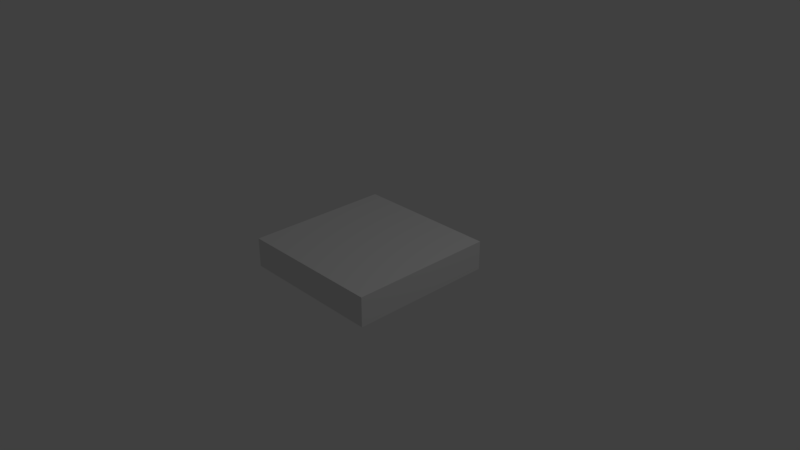 # Source: squere.blend  (saved by Blender 2.78.0; exported with 4.5.12 LTS)
import bpy
from mathutils import Matrix  # noqa: F401  (used for matrix-valued properties, if any)

bpy.ops.wm.read_factory_settings(use_empty=True)
scene = bpy.context.scene
scene.name = 'Scene'

# ---- collections
col_collection_1 = bpy.data.collections.new('Collection 1'); scene.collection.children.link(col_collection_1)

# ---- materials (node trees are filled in below, after node groups)
mat_material_001 = bpy.data.materials.new('Material.001')
mat_material_001.alpha_threshold = 0.0
mat_material_001.use_transparent_shadow = False
mat_material_001.roughness = 0.5

# ---- material node trees

# ---- world
world_world = bpy.data.worlds.new('World'); scene.world = world_world
world_world.color = (0.05088, 0.05088, 0.05088)
world_world.use_sun_shadow = False
world_world.sun_shadow_jitter_overblur = 0.0
world_world.cycles.sampling_method = 'MANUAL'

# ---- cameras
cam_camera = bpy.data.cameras.new('Camera')
cam_camera.clip_end = 100.0
cam_camera.lens = 35.0
cam_camera.sensor_width = 32.0
cam_camera.sensor_height = 18.0
cam_camera.ortho_scale = 7.314
cam_camera.dof.focus_distance = 0.0
cam_camera.dof.aperture_fstop = 128.0

# ---- lights
light_lamp = bpy.data.lights.new('Lamp', 'POINT')
light_lamp.transmission_factor = 0.0
light_lamp.cutoff_distance = 30.0
light_lamp.energy = 100.0
light_lamp.shadow_buffer_clip_start = 1.001
light_lamp.shadow_soft_size = 0.1
light_lamp.shadow_maximum_resolution = 0.006
light_lamp.use_absolute_resolution = True

# ---- meshes
me_cube_001 = bpy.data.meshes.new('Cube.001')
me_cube_001.from_pydata([(-1.0, -1.0, -1.0), (-1.0, -1.0, 1.0), (-1.0, 1.0, -1.0), (-1.0, 1.0, 1.0), (1.0, -1.0, -1.0), (1.0, -1.0, 1.0), (1.0, 1.0, -1.0), (1.0, 1.0, 1.0)], [], [(0, 1, 3, 2), (2, 3, 7, 6), (6, 7, 5, 4), (4, 5, 1, 0), (2, 6, 4, 0), (7, 3, 1, 5)])
me_cube_001.materials.append(mat_material_001)
me_cube_001.use_remesh_preserve_volume = False
me_cube_001.use_remesh_preserve_attributes = False
me_cube_001.use_mirror_vertex_groups = False
me_cube_001.update()

# ---- objects
ob_cube = bpy.data.objects.new('Cube', me_cube_001)
ob_lamp = bpy.data.objects.new('Lamp', light_lamp)
ob_camera = bpy.data.objects.new('Camera', cam_camera)

# ---- transforms, parenting, visibility, modifiers, constraints
ob_cube.location = (0.0, 0.0, 0.0)
ob_cube.scale = (1.0, 1.0, 0.2)
ob_cube.lineart.crease_threshold = 0.0
ob_lamp.location = (4.076, 1.005, 5.904)
ob_lamp.rotation_euler = (0.6503, 0.05522, 1.866)
ob_lamp.lock_rotations_4d = False
ob_lamp.empty_display_type = 'ARROWS'
ob_lamp.color = (0.0, 0.0, 0.0, 0.0)
ob_lamp.lineart.crease_threshold = 0.0
ob_camera.location = (7.481, -6.508, 5.344)
ob_camera.rotation_euler = (1.109, 0.0, 0.8149)
ob_camera.lock_rotations_4d = False
ob_camera.empty_display_type = 'ARROWS'
ob_camera.color = (0.0, 0.0, 0.0, 0.0)
ob_camera.display_type = 'WIRE'
ob_camera.lineart.crease_threshold = 0.0

# ---- collection membership
col_collection_1.objects.link(ob_cube)
col_collection_1.objects.link(ob_lamp)
col_collection_1.objects.link(ob_camera)

# ---- scene / render settings (as saved in the file)
scene.camera = ob_camera
scene.frame_start = 1; scene.frame_end = 250; scene.frame_set(30)
scene.render.engine = 'BLENDER_EEVEE_NEXT'
scene.render.resolution_percentage = 50
scene.render.dither_intensity = 0.0
scene.cycles.use_denoising = False
scene.cycles.samples = 128
scene.cycles.sampling_pattern = 'TABULATED_SOBOL'
scene.cycles.light_sampling_threshold = 0.0
scene.cycles.use_adaptive_sampling = False
scene.cycles.use_light_tree = False
scene.cycles.blur_glossy = 0.0
scene.cycles.sample_clamp_indirect = 0.0
scene.view_settings.view_transform = 'Standard'
bpy.context.view_layer.update()
